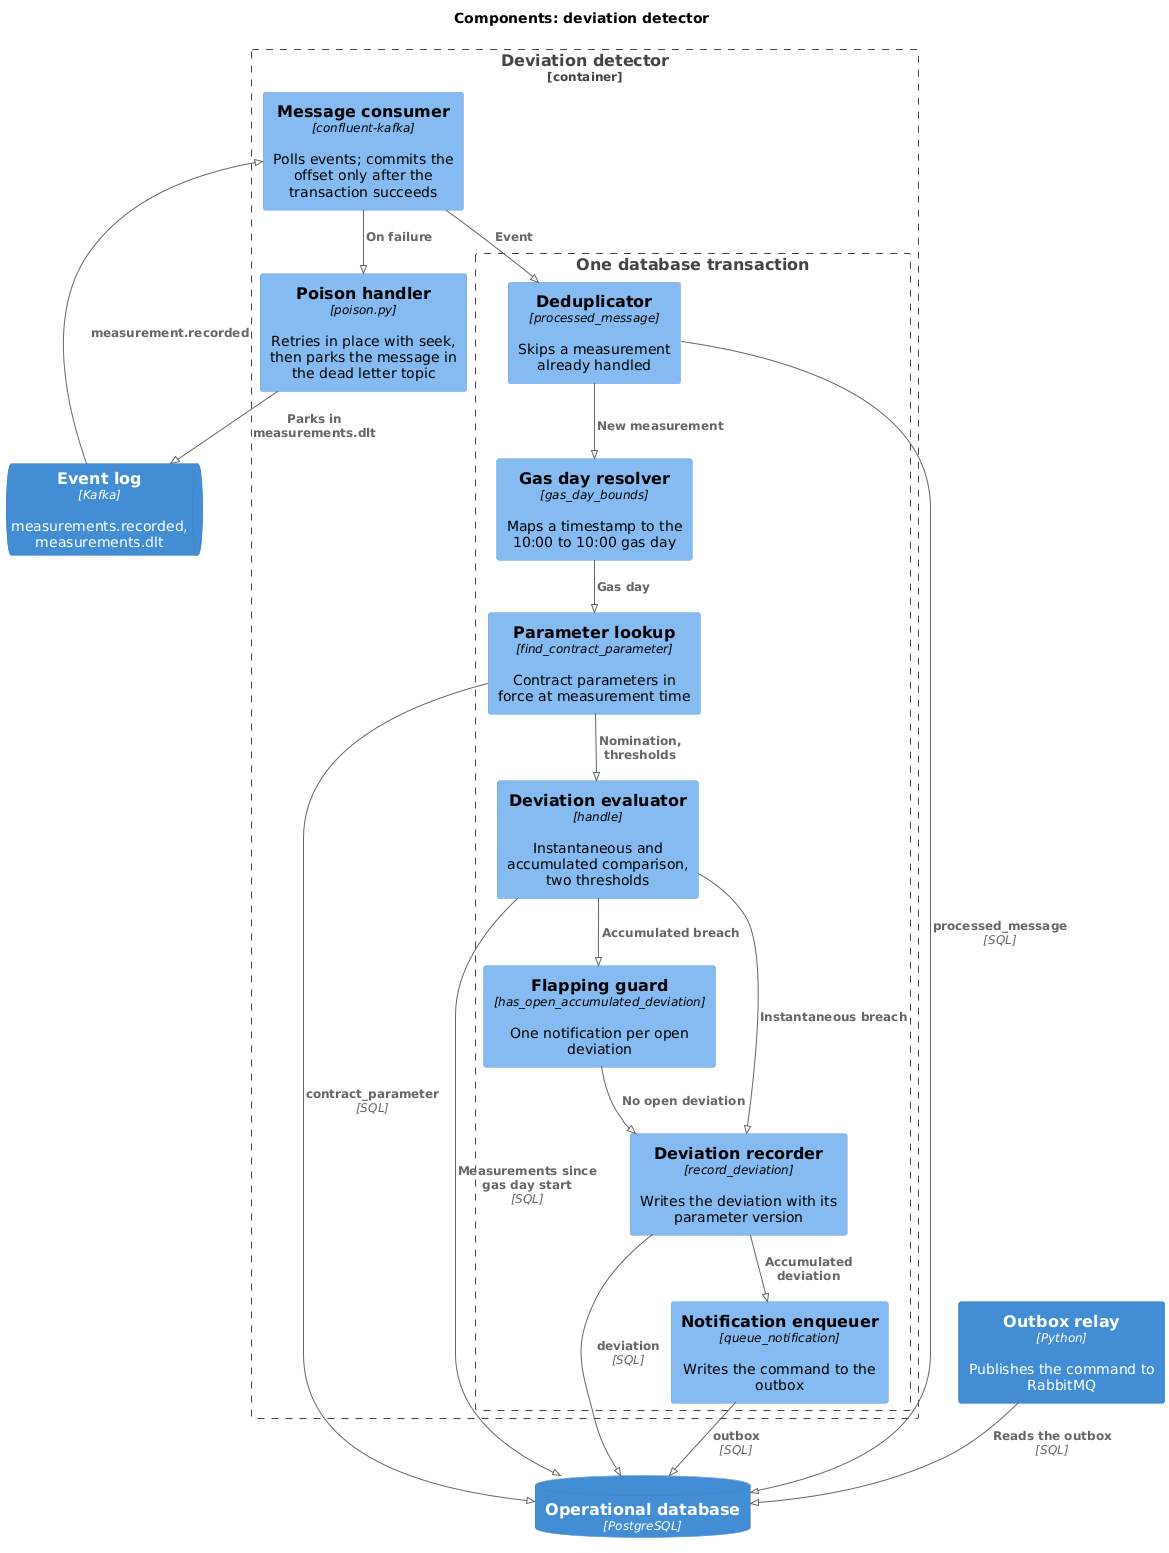

The diagram above was rendered by PlantUML. Its source (embedded in the PNG):
@startuml c4-component-detector
!pragma layout smetana
!include <C4/C4_Component>

LAYOUT_TOP_DOWN()
HIDE_STEREOTYPE()

title Components: deviation detector

ContainerQueue(kafka, "Event log", "Kafka", "measurements.recorded, measurements.dlt")
ContainerDb(db, "Operational database", "PostgreSQL")
Container(relay, "Outbox relay", "Python", "Publishes the command to RabbitMQ")

Container_Boundary(det, "Deviation detector") {
    Component(consumer, "Message consumer", "confluent-kafka", "Polls events; commits the offset only after the transaction succeeds")
    Component(poison, "Poison handler", "poison.py", "Retries in place with seek, then parks the message in the dead letter topic")

    Boundary(tx, "One database transaction") {
        Component(dedup, "Deduplicator", "processed_message", "Skips a measurement already handled")
        Component(gasday, "Gas day resolver", "gas_day_bounds", "Maps a timestamp to the 10:00 to 10:00 gas day")
        Component(params, "Parameter lookup", "find_contract_parameter", "Contract parameters in force at measurement time")
        Component(eval, "Deviation evaluator", "handle", "Instantaneous and accumulated comparison, two thresholds")
        Component(guard, "Flapping guard", "has_open_accumulated_deviation", "One notification per open deviation")
        Component(recorder, "Deviation recorder", "record_deviation", "Writes the deviation with its parameter version")
        Component(enqueue, "Notification enqueuer", "queue_notification", "Writes the command to the outbox")
    }
}

Rel(kafka, consumer, "measurement.recorded")
Rel(consumer, dedup, "Event")
Rel(consumer, poison, "On failure")
Rel(poison, kafka, "Parks in measurements.dlt")

Rel(dedup, gasday, "New measurement")
Rel(gasday, params, "Gas day")
Rel(params, eval, "Nomination, thresholds")
Rel(eval, recorder, "Instantaneous breach")
Rel(eval, guard, "Accumulated breach")
Rel(guard, recorder, "No open deviation")
Rel(recorder, enqueue, "Accumulated deviation")

Rel(dedup, db, "processed_message", "SQL")
Rel(params, db, "contract_parameter", "SQL")
Rel(eval, db, "Measurements since gas day start", "SQL")
Rel(recorder, db, "deviation", "SQL")
Rel(enqueue, db, "outbox", "SQL")
Rel(relay, db, "Reads the outbox", "SQL")

@enduml